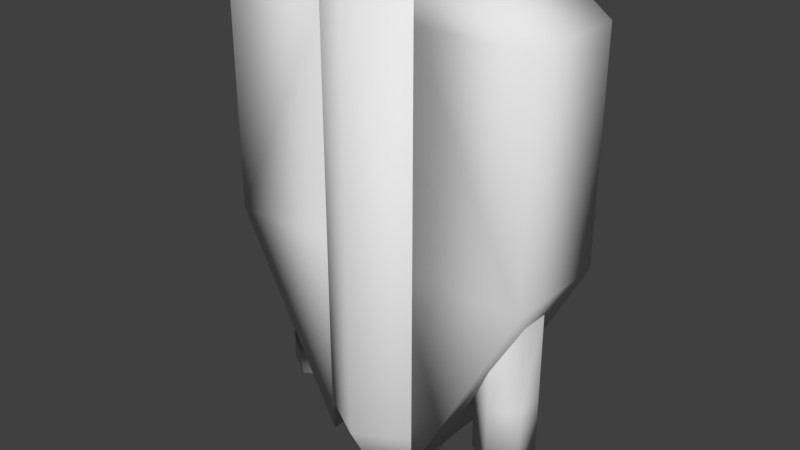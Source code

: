 # Source: Jetpack.blend  (saved by Blender 2.77.0; exported with 4.5.12 LTS)
import bpy
from mathutils import Matrix  # noqa: F401  (used for matrix-valued properties, if any)

bpy.ops.wm.read_factory_settings(use_empty=True)
scene = bpy.context.scene
scene.name = 'Scene'

# ---- collections
col_collection_1 = bpy.data.collections.new('Collection 1'); scene.collection.children.link(col_collection_1)

# ---- materials (node trees are filled in below, after node groups)
mat_jetpack = bpy.data.materials.new('Jetpack')
mat_jetpack.alpha_threshold = 0.0
mat_jetpack.use_transparent_shadow = False
mat_jetpack.roughness = 0.5
mat_jetpack.specular_intensity = 0.0

# ---- material node trees

# ---- world
world_world = bpy.data.worlds.new('World'); scene.world = world_world
world_world.color = (0.05088, 0.05088, 0.05088)
world_world.use_sun_shadow = False
world_world.sun_shadow_jitter_overblur = 0.0
world_world.cycles.sampling_method = 'MANUAL'

# ---- meshes
me_jetpack = bpy.data.meshes.new('Jetpack')
me_jetpack.from_pydata([(-1.459, 0.4167, -2.253), (-1.459, 0.4167, -0.8128), (-1.138, 0.2316, -1.471), (-1.138, -0.1387, -1.471), (-1.459, -0.3239, -0.8128), (-1.779, -0.1387, -2.253), (-1.779, -0.1387, -0.3365), (-1.779, 0.2316, -0.3365), (1.46, 0.4167, -2.253), (1.46, 0.4167, -0.8128), (1.78, -0.1387, -2.253), (1.78, -0.1387, -0.3365), (1.46, -0.3239, -2.253), (1.46, -0.3239, -0.8128), (1.139, -0.1387, -1.471), (1.139, 0.2316, -1.471), (-1.779, -0.1387, -1.471), (-1.459, 0.4167, -1.471), (1.46, -0.3239, -1.471), (-1.779, 0.2316, -1.471), (-1.459, -0.3239, -1.471), (1.78, -0.1387, -1.471), (1.78, 0.2316, -0.3365), (1.46, 0.4167, -1.471), (1.78, 0.2316, -1.471), (-2.011, -0.6498, 0.1014), (-2.011, -0.6498, 2.901), (-2.011, 0.7259, 0.1014), (-2.011, 0.7259, 2.901), (-0.6113, -0.6498, 0.1014), (-0.6113, -0.6498, 2.901), (-0.6113, 0.7259, 0.1014), (-0.6113, 0.7259, 2.901), (-1.485, -0.6498, 3.281), (-1.485, 0.7259, 3.281), (-0.6113, 0.7259, 3.281), (-0.6113, -0.6498, 3.281), (-0.6113, 0.7259, -2.541), (-0.6113, -0.6498, -2.541), (-0.01365, 0.7805, -2.124), (-0.01365, 0.7805, 3.531), (0.7625, 0.3324, -2.124), (0.7625, 0.3324, 3.531), (0.7625, -0.5639, -2.124), (0.7625, -0.5639, 3.531), (-0.01365, -1.012, -2.124), (-0.01365, -1.012, 3.531), (-0.7898, -0.5639, -2.124), (-0.7898, -0.5639, 3.531), (-0.7898, 0.3324, -2.124), (-0.7898, 0.3324, 3.531), (0.003577, 0.3421, -2.911), (0.414, 0.1051, -2.911), (0.414, -0.3687, -2.911), (0.003577, -0.6057, -2.911), (-0.4068, -0.3687, -2.911), (-0.4068, 0.1051, -2.911), (2.02, -0.6498, 0.1014), (2.02, -0.6498, 2.901), (2.02, 0.7259, 0.1014), (2.02, 0.7259, 2.901), (0.6205, -0.6498, 0.1014), (0.6205, -0.6498, 2.901), (0.6205, 0.7259, 0.1014), (0.6205, 0.7259, 2.901), (1.494, -0.6498, 3.281), (1.494, 0.7259, 3.281), (0.6205, 0.7259, 3.281), (0.6205, -0.6498, 3.281), (0.6205, 0.7259, -2.541), (0.6205, -0.6498, -2.541), (-1.138, 0.2316, -2.253), (-1.138, -0.1387, -2.253), (-1.459, -0.3239, -2.253), (-1.779, 0.2316, -2.253), (1.78, 0.2316, -2.253), (1.139, -0.1387, -2.253), (1.139, 0.2316, -2.253)], [], [(0, 17, 2, 71), (71, 2, 3, 72), (72, 3, 20, 73), (73, 20, 16, 5), (5, 16, 19, 74), (74, 19, 17, 0), (8, 23, 24, 75), (75, 24, 21, 10), (10, 21, 18, 12), (12, 18, 14, 76), (76, 14, 15, 77), (77, 15, 23, 8), (2, 17, 1), (20, 3, 4), (19, 16, 6, 7), (23, 24, 22, 9), (18, 21, 11, 13), (20, 16, 6, 4), (17, 19, 7, 1), (21, 24, 22, 11), (14, 18, 13), (23, 15, 9), (26, 28, 27, 25), (28, 32, 31, 27), (32, 30, 29, 31), (30, 26, 25, 29), (27, 31, 37), (32, 28, 34, 35), (36, 35, 34, 33), (30, 32, 35, 36), (28, 26, 33, 34), (26, 30, 36, 33), (29, 25, 38), (31, 29, 38, 37), (25, 27, 37, 38), (39, 40, 42, 41), (41, 42, 44, 43), (43, 44, 46, 45), (45, 46, 48, 47), (42, 40, 50, 48, 46, 44), (47, 48, 50, 49), (49, 50, 40, 39), (49, 39, 51, 56), (51, 52, 53, 54, 55, 56), (45, 47, 55, 54), (41, 43, 53, 52), (47, 49, 56, 55), (39, 41, 52, 51), (43, 45, 54, 53), (58, 57, 59, 60), (60, 59, 63, 64), (64, 63, 61, 62), (62, 61, 57, 58), (59, 69, 63), (64, 67, 66, 60), (68, 65, 66, 67), (62, 68, 67, 64), (60, 66, 65, 58), (58, 65, 68, 62), (61, 70, 57), (63, 69, 70, 61), (57, 70, 69, 59), (0, 71, 72, 73, 5, 74), (8, 75, 10, 12, 76, 77)])
me_jetpack.polygons.foreach_set('use_smooth', [True] * 64)
_k = set([(37, 38), (69, 70)])
me_jetpack.attributes.new('sharp_edge', 'BOOLEAN', 'EDGE').data.foreach_set('value', [ (min(e.vertices), max(e.vertices)) in _k for e in me_jetpack.edges])
_uv = me_jetpack.uv_layers.new(name='UVMap')
_uv.uv.foreach_set('vector', [0.4219, 0.8778, 0.6165, 0.8778, 0.6165, 0.9627, 0.4219, 0.9627, 0.4219, 0.8778, 0.6165, 0.8778, 0.6165, 0.9627, 0.4219, 0.9627, 0.4219, 0.8778, 0.6165, 0.8778, 0.6165, 0.9627, 0.4219, 0.9627, 0.4219, 0.8778, 0.6165, 0.8778, 0.6165, 0.9627, 0.4219, 0.9627, 0.4219, 0.8778, 0.6165, 0.8778, 0.6165, 0.9627, 0.4219, 0.9627, 0.4219, 0.8778, 0.6165, 0.8778, 0.6165, 0.9627, 0.4219, 0.9627, 0.4219, 0.8778, 0.6165, 0.8778, 0.6165, 0.9627, 0.4219, 0.9627, 0.4219, 0.8778, 0.6165, 0.8778, 0.6165, 0.9627, 0.4219, 0.9627, 0.4219, 0.8778, 0.6165, 0.8778, 0.6165, 0.9627, 0.4219, 0.9627, 0.4219, 0.8778, 0.6165, 0.8778, 0.6165, 0.9627, 0.4219, 0.9627, 0.4219, 0.8778, 0.6165, 0.8778, 0.6165, 0.9627, 0.4219, 0.9627, 0.4219, 0.8778, 0.6165, 0.8778, 0.6165, 0.9627, 0.4219, 0.9627, 0.8041, 0.9627, 0.6165, 0.9627, 0.8041, 0.8778, 0.6165, 0.9627, 0.8041, 0.8778, 0.8041, 0.9627, 0.6165, 0.9627, 0.6165, 0.8778, 0.8041, 0.8778, 0.8041, 0.9627, 0.6165, 0.9627, 0.6165, 0.8778, 0.8041, 0.8778, 0.8041, 0.9627, 0.6165, 0.9627, 0.6165, 0.8778, 0.8041, 0.8778, 0.8041, 0.9627, 0.6165, 0.9627, 0.6165, 0.8778, 0.8041, 0.8778, 0.8041, 0.9627, 0.6165, 0.9627, 0.6165, 0.8778, 0.8041, 0.8778, 0.8041, 0.9627, 0.6165, 0.9627, 0.6165, 0.8778, 0.8041, 0.8778, 0.8041, 0.9627, 0.8041, 0.9627, 0.6165, 0.9627, 0.8041, 0.8778, 0.6165, 0.9627, 0.8041, 0.8778, 0.8041, 0.9627, 0.3906, 0.7812, 0.1875, 0.7812, 0.1875, 0.375, 0.3906, 0.375, 0.1875, 0.7812, 0.0, 0.7812, 0.0, 0.375, 0.1875, 0.375, 0.8125, 0.7812, 0.5938, 0.7812, 0.5938, 0.375, 0.8125, 0.375, 0.5938, 0.7812, 0.3906, 0.7812, 0.3906, 0.375, 0.5938, 0.375, 0.1875, 0.375, 0.0, 0.375, 0.1875, 0.0, 0.0, 0.7812, 0.1875, 0.7812, 0.1875, 0.8438, 0.09375, 0.8438, 0.3906, 1.0, 0.1875, 1.0, 0.1875, 0.8438, 0.3906, 0.8438, 0.5938, 0.7812, 0.8125, 0.7812, 0.8125, 0.8438, 0.5938, 0.8438, 0.1875, 0.7812, 0.3906, 0.7812, 0.3906, 0.8438, 0.1875, 0.8438, 0.3906, 0.7812, 0.5938, 0.7812, 0.5, 0.8438, 0.3906, 0.8438, 0.5938, 0.375, 0.3906, 0.375, 0.3906, 0.0, 0.8125, 0.375, 0.5938, 0.375, 0.5938, 0.0, 0.8125, 0.0, 0.3906, 0.375, 0.1875, 0.375, 0.1875, 0.0, 0.3906, 0.0, 1.0, 0.125, 1.0, 1.0, 0.8281, 1.0, 0.8281, 0.125, 1.0, 0.125, 1.0, 1.0, 0.8281, 1.0, 0.8281, 0.125, 1.0, 0.125, 1.0, 1.0, 0.8281, 1.0, 0.8281, 0.125, 1.0, 0.125, 1.0, 1.0, 0.8281, 1.0, 0.8281, 0.125, 0.125, 0.875, 0.1719, 0.9375, 0.125, 1.0, 0.0625, 1.0, 0.01562, 0.9375, 0.0625, 0.875, 1.0, 0.125, 1.0, 1.0, 0.8281, 1.0, 0.8281, 0.125, 1.0, 0.125, 1.0, 1.0, 0.8281, 1.0, 0.8281, 0.125, 1.0, 0.125, 0.8281, 0.125, 0.8594, 0.0, 0.9688, 0.0, 0.5909, 0.05469, 0.5609, 0.1094, 0.4859, 0.1094, 0.4559, 0.05469, 0.4859, 0.0, 0.5609, 0.0, 1.0, 0.125, 0.8281, 0.125, 0.8594, 0.0, 0.9688, 0.0, 1.0, 0.125, 0.8281, 0.125, 0.8594, 0.0, 0.9688, 0.0, 1.0, 0.125, 0.8281, 0.125, 0.8594, 0.0, 0.9688, 0.0, 1.0, 0.125, 0.8281, 0.125, 0.8594, 0.0, 0.9688, 0.0, 1.0, 0.125, 0.8281, 0.125, 0.8594, 0.0, 0.9688, 0.0, 0.3906, 0.7812, 0.3906, 0.375, 0.1875, 0.375, 0.1875, 0.7812, 0.1875, 0.7812, 0.1875, 0.375, 0.0, 0.375, 0.0, 0.7812, 0.8125, 0.7812, 0.8125, 0.375, 0.5938, 0.375, 0.5938, 0.7812, 0.5938, 0.7812, 0.5938, 0.375, 0.3906, 0.375, 0.3906, 0.7812, 0.1875, 0.375, 0.1875, 0.0, 0.0, 0.375, 0.0, 0.7812, 0.09375, 0.8438, 0.1875, 0.8438, 0.1875, 0.7812, 0.3906, 1.0, 0.3906, 0.8438, 0.1875, 0.8438, 0.1875, 1.0, 0.5938, 0.7812, 0.5938, 0.8438, 0.8125, 0.8438, 0.8125, 0.7812, 0.1875, 0.7812, 0.1875, 0.8438, 0.3906, 0.8438, 0.3906, 0.7812, 0.3906, 0.7812, 0.3906, 0.8438, 0.5, 0.8438, 0.5938, 0.7812, 0.5938, 0.375, 0.3906, 0.0, 0.3906, 0.375, 0.8125, 0.375, 0.8125, 0.0, 0.5938, 0.0, 0.5938, 0.375, 0.3906, 0.375, 0.3906, 0.0, 0.1875, 0.0, 0.1875, 0.375, 0.5909, 0.05469, 0.5609, 0.1094, 0.4859, 0.1094, 0.4559, 0.05469, 0.4859, 0.0, 0.5609, 0.0, 0.5909, 0.05469, 0.5609, 0.1094, 0.4859, 0.1094, 0.4559, 0.05469, 0.4859, 0.0, 0.5609, 0.0])
me_jetpack.materials.append(mat_jetpack)
me_jetpack.use_remesh_preserve_volume = False
me_jetpack.use_remesh_preserve_attributes = False
me_jetpack.use_mirror_vertex_groups = False
me_jetpack.update()

# ---- objects
ob_jetpack = bpy.data.objects.new('Jetpack', me_jetpack)

# ---- transforms, parenting, visibility, modifiers, constraints
ob_jetpack.location = (0.0, 0.0, 0.0)
ob_jetpack.lineart.crease_threshold = 0.0

# ---- collection membership
col_collection_1.objects.link(ob_jetpack)

# ---- scene / render settings (as saved in the file)
scene.frame_start = 1; scene.frame_end = 250; scene.frame_set(1)
scene.render.engine = 'BLENDER_EEVEE_NEXT'
scene.render.resolution_percentage = 50
scene.render.dither_intensity = 0.0
scene.cycles.use_denoising = False
scene.cycles.samples = 128
scene.cycles.sampling_pattern = 'TABULATED_SOBOL'
scene.cycles.light_sampling_threshold = 0.0
scene.cycles.use_adaptive_sampling = False
scene.cycles.use_light_tree = False
scene.cycles.blur_glossy = 0.0
scene.cycles.sample_clamp_indirect = 0.0
scene.view_settings.view_transform = 'Standard'
bpy.context.view_layer.update()

# ---- added for rendering (the .blend has no active camera and no usable light): camera, sun
cam_auto = bpy.data.cameras.new('AutoCamera')
cam_auto.lens = 50.0
cam_auto.sensor_width = 36.0
cam_auto.clip_end = 1000.0
ob_auto_camera = bpy.data.objects.new('AutoCamera', cam_auto)
scene.collection.objects.link(ob_auto_camera)
ob_auto_camera.location = (7.22927, -8.78538, 6.08956)
ob_auto_camera.rotation_euler = (1.09748, -7.21219e-08, 0.694738)
scene.camera = ob_auto_camera
light_auto_sun = bpy.data.lights.new('AutoSun', 'SUN')
light_auto_sun.energy = 3.0
light_auto_sun.angle = 0.0523599
ob_auto_sun = bpy.data.objects.new('AutoSun', light_auto_sun)
scene.collection.objects.link(ob_auto_sun)
ob_auto_sun.rotation_euler = (0.872665, 0.174533, 0.523599)
bpy.context.view_layer.update()

